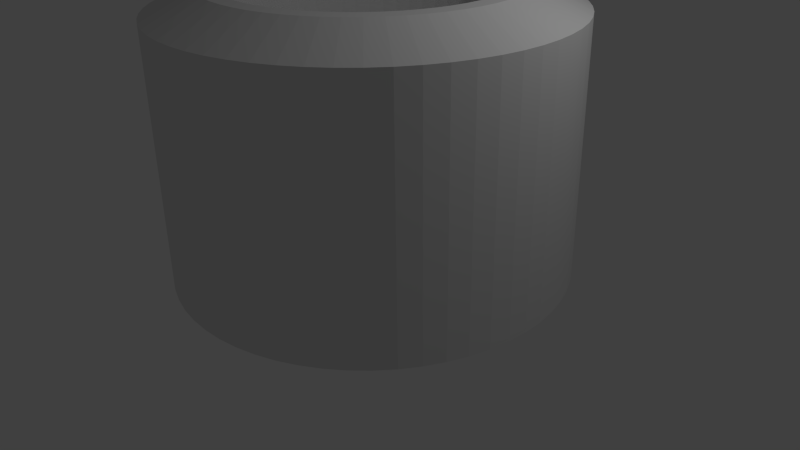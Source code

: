 # Source: centerled.blend  (saved by Blender 2.69.0; exported with 4.5.12 LTS)
import bpy
from mathutils import Matrix  # noqa: F401  (used for matrix-valued properties, if any)

bpy.ops.wm.read_factory_settings(use_empty=True)
scene = bpy.context.scene
scene.name = 'Scene'

# ---- collections
col_collection_1 = bpy.data.collections.new('Collection 1'); scene.collection.children.link(col_collection_1)

# ---- materials (node trees are filled in below, after node groups)
mat_material = bpy.data.materials.new('Material')
mat_material.alpha_threshold = 0.0
mat_material.use_transparent_shadow = False
mat_material.roughness = 0.5
mat_material.line_color = (0.0, 0.0, 0.0, 1.0)

# ---- material node trees

# ---- world
world_world = bpy.data.worlds.new('World'); scene.world = world_world
world_world.color = (0.05088, 0.05088, 0.05088)
world_world.use_sun_shadow = False
world_world.sun_shadow_jitter_overblur = 0.0
world_world.cycles.sampling_method = 'MANUAL'
world_world.cycles.sample_map_resolution = 256

# ---- cameras
cam_camera = bpy.data.cameras.new('Camera')
cam_camera.clip_end = 100.0
cam_camera.lens = 35.0
cam_camera.sensor_width = 32.0
cam_camera.sensor_height = 18.0
cam_camera.ortho_scale = 7.314
cam_camera.dof.focus_distance = 0.0
cam_camera.dof.aperture_fstop = 128.0

# ---- lights
light_lamp = bpy.data.lights.new('Lamp', 'POINT')
light_lamp.transmission_factor = 0.0
light_lamp.cutoff_distance = 30.0
light_lamp.energy = 100.0
light_lamp.shadow_buffer_clip_start = 1.001
light_lamp.shadow_soft_size = 0.1
light_lamp.shadow_maximum_resolution = 0.006
light_lamp.use_absolute_resolution = True
light_lamp.cycles.use_multiple_importance_sampling = False

# ---- meshes
me_cube = bpy.data.meshes.new('Cube')
me_cube.from_pydata([(1.706, -0.002883, -0.01335), (1.906, -0.002883, -0.01335), (2.506, -0.002883, -0.01335), (2.506, -0.002883, -0.01335), (2.506, -0.002883, -0.01335), (2.506, -0.002883, -0.01335), (2.506, -0.002883, 3.187), (1.906, -0.002883, 3.487), (1.706, -0.002883, 3.487), (1.696, -0.1812, -0.01335), (1.895, -0.2021, -0.01335), (2.492, -0.2648, -0.01335), (2.492, -0.2648, -0.01335), (2.492, -0.2648, -0.01335), (2.492, -0.2648, -0.01335), (2.492, -0.2648, 3.187), (1.895, -0.2021, 3.487), (1.696, -0.1812, 3.487), (1.668, -0.3575, -0.01335), (1.864, -0.3991, -0.01335), (2.451, -0.5238, -0.01335), (2.451, -0.5238, -0.01335), (2.451, -0.5238, -0.01335), (2.451, -0.5238, -0.01335), (2.451, -0.5238, 3.187), (1.864, -0.3991, 3.487), (1.668, -0.3575, 3.487), (1.622, -0.5299, -0.01335), (1.812, -0.5917, -0.01335), (2.382, -0.7771, -0.01335), (2.382, -0.7771, -0.01335), (2.382, -0.7771, -0.01335), (2.382, -0.7771, -0.01335), (2.382, -0.7771, 3.187), (1.812, -0.5917, 3.487), (1.622, -0.5299, 3.487), (1.557, -0.6965, -0.01335), (1.74, -0.7779, -0.01335), (2.288, -1.022, -0.01335), (2.288, -1.022, -0.01335), (2.288, -1.022, -0.01335), (2.288, -1.022, -0.01335), (2.288, -1.022, 3.187), (1.74, -0.7779, 3.487), (1.557, -0.6965, 3.487), (1.476, -0.8555, -0.01335), (1.649, -0.9555, -0.01335), (2.169, -1.255, -0.01335), (2.169, -1.255, -0.01335), (2.169, -1.255, -0.01335), (2.169, -1.255, -0.01335), (2.169, -1.255, 3.187), (1.649, -0.9555, 3.487), (1.476, -0.8555, 3.487), (1.378, -1.005, -0.01335), (1.54, -1.123, -0.01335), (2.026, -1.475, -0.01335), (2.026, -1.475, -0.01335), (2.026, -1.475, -0.01335), (2.026, -1.475, -0.01335), (2.026, -1.475, 3.187), (1.54, -1.123, 3.487), (1.378, -1.005, 3.487), (1.266, -1.144, -0.01335), (1.414, -1.278, -0.01335), (1.86, -1.679, -0.01335), (1.86, -1.679, -0.01335), (1.86, -1.679, -0.01335), (1.86, -1.679, -0.01335), (1.86, -1.679, 3.187), (1.414, -1.278, 3.487), (1.266, -1.144, 3.487), (1.139, -1.27, -0.01335), (1.273, -1.418, -0.01335), (1.675, -1.864, -0.01335), (1.675, -1.864, -0.01335), (1.675, -1.864, -0.01335), (1.675, -1.864, -0.01335), (1.675, -1.864, 3.187), (1.273, -1.418, 3.487), (1.139, -1.27, 3.487), (1.0, -1.382, -0.01335), (1.118, -1.544, -0.01335), (1.471, -2.029, -0.01335), (1.471, -2.029, -0.01335), (1.471, -2.029, -0.01335), (1.471, -2.029, -0.01335), (1.471, -2.029, 3.187), (1.118, -1.544, 3.487), (1.0, -1.382, 3.487), (0.8505, -1.479, -0.01335), (0.9505, -1.652, -0.01335), (1.25, -2.172, -0.01335), (1.25, -2.172, -0.01335), (1.25, -2.172, -0.01335), (1.25, -2.172, -0.01335), (1.25, -2.172, 3.187), (0.9505, -1.652, 3.487), (0.8505, -1.479, 3.487), (0.6913, -1.56, -0.01335), (0.7726, -1.742, -0.01335), (1.017, -2.291, -0.01335), (1.017, -2.291, -0.01335), (1.017, -2.291, -0.01335), (1.017, -2.291, -0.01335), (1.017, -2.291, 3.187), (0.7726, -1.742, 3.487), (0.6913, -1.56, 3.487), (0.5244, -1.623, -0.01335), (0.5862, -1.814, -0.01335), (0.7717, -2.384, -0.01335), (0.7717, -2.384, -0.01335), (0.7717, -2.384, -0.01335), (0.7717, -2.384, -0.01335), (0.7717, -2.384, 3.187), (0.5862, -1.814, 3.487), (0.5244, -1.623, 3.487), (0.3519, -1.669, -0.01335), (0.3935, -1.865, -0.01335), (0.5182, -2.452, -0.01335), (0.5182, -2.452, -0.01335), (0.5182, -2.452, -0.01335), (0.5182, -2.452, -0.01335), (0.5182, -2.452, 3.187), (0.3935, -1.865, 3.487), (0.3519, -1.669, 3.487), (0.1755, -1.697, -0.01335), (0.1964, -1.896, -0.01335), (0.2591, -2.493, -0.01335), (0.2591, -2.493, -0.01335), (0.2591, -2.493, -0.01335), (0.2591, -2.493, -0.01335), (0.2591, -2.493, 3.187), (0.1964, -1.896, 3.487), (0.1755, -1.697, 3.487), (-0.002884, -1.706, -0.01335), (-0.002884, -1.906, -0.01335), (-0.002885, -2.506, -0.01335), (-0.002885, -2.506, -0.01335), (-0.002885, -2.506, -0.01335), (-0.002885, -2.506, -0.01335), (-0.002885, -2.506, 3.187), (-0.002884, -1.906, 3.487), (-0.002884, -1.706, 3.487), (-0.1812, -1.696, -0.01335), (-0.2021, -1.895, -0.01335), (-0.2648, -2.492, -0.01335), (-0.2648, -2.492, -0.01335), (-0.2648, -2.492, -0.01335), (-0.2648, -2.492, -0.01335), (-0.2648, -2.492, 3.187), (-0.2021, -1.895, 3.487), (-0.1812, -1.696, 3.487), (-0.3575, -1.668, -0.01335), (-0.3991, -1.864, -0.01335), (-0.5238, -2.451, -0.01335), (-0.5238, -2.451, -0.01335), (-0.5238, -2.451, -0.01335), (-0.5238, -2.451, -0.01335), (-0.5238, -2.451, 3.187), (-0.3991, -1.864, 3.487), (-0.3575, -1.668, 3.487), (-0.5299, -1.622, -0.01335), (-0.5917, -1.812, -0.01335), (-0.7771, -2.382, -0.01335), (-0.7771, -2.382, -0.01335), (-0.7771, -2.382, -0.01335), (-0.7771, -2.382, -0.01335), (-0.7771, -2.382, 3.187), (-0.5917, -1.812, 3.487), (-0.5299, -1.622, 3.487), (-0.6965, -1.557, -0.01335), (-0.7779, -1.74, -0.01335), (-1.022, -2.288, -0.01335), (-1.022, -2.288, -0.01335), (-1.022, -2.288, -0.01335), (-1.022, -2.288, -0.01335), (-1.022, -2.288, 3.187), (-0.7779, -1.74, 3.487), (-0.6965, -1.557, 3.487), (-0.8555, -1.476, -0.01335), (-0.9555, -1.649, -0.01335), (-1.255, -2.169, -0.01335), (-1.255, -2.169, -0.01335), (-1.255, -2.169, -0.01335), (-1.255, -2.169, -0.01335), (-1.255, -2.169, 3.187), (-0.9555, -1.649, 3.487), (-0.8555, -1.476, 3.487), (-1.005, -1.378, -0.01335), (-1.123, -1.54, -0.01335), (-1.475, -2.026, -0.01335), (-1.475, -2.026, -0.01335), (-1.475, -2.026, -0.01335), (-1.475, -2.026, -0.01335), (-1.475, -2.026, 3.187), (-1.123, -1.54, 3.487), (-1.005, -1.378, 3.487), (-1.144, -1.266, -0.01335), (-1.278, -1.414, -0.01335), (-1.679, -1.86, -0.01335), (-1.679, -1.86, -0.01335), (-1.679, -1.86, -0.01335), (-1.679, -1.86, -0.01335), (-1.679, -1.86, 3.187), (-1.278, -1.414, 3.487), (-1.144, -1.266, 3.487), (-1.27, -1.139, -0.01335), (-1.418, -1.273, -0.01335), (-1.864, -1.675, -0.01335), (-1.864, -1.675, -0.01335), (-1.864, -1.675, -0.01335), (-1.864, -1.675, -0.01335), (-1.864, -1.675, 3.187), (-1.418, -1.273, 3.487), (-1.27, -1.139, 3.487), (-1.382, -1.0, -0.01335), (-1.544, -1.118, -0.01335), (-2.029, -1.471, -0.01335), (-2.029, -1.471, -0.01335), (-2.029, -1.471, -0.01335), (-2.029, -1.471, -0.01335), (-2.029, -1.471, 3.187), (-1.544, -1.118, 3.487), (-1.382, -1.0, 3.487), (-1.479, -0.8505, -0.01335), (-1.652, -0.9505, -0.01335), (-2.172, -1.25, -0.01335), (-2.172, -1.25, -0.01335), (-2.172, -1.25, -0.01335), (-2.172, -1.25, -0.01335), (-2.172, -1.25, 3.187), (-1.652, -0.9505, 3.487), (-1.479, -0.8505, 3.487), (-1.56, -0.6913, -0.01335), (-1.742, -0.7726, -0.01335), (-2.291, -1.017, -0.01335), (-2.291, -1.017, -0.01335), (-2.291, -1.017, -0.01335), (-2.291, -1.017, -0.01335), (-2.291, -1.017, 3.187), (-1.742, -0.7726, 3.487), (-1.56, -0.6913, 3.487), (-1.623, -0.5244, -0.01335), (-1.814, -0.5862, -0.01335), (-2.384, -0.7716, -0.01335), (-2.384, -0.7716, -0.01335), (-2.384, -0.7716, -0.01335), (-2.384, -0.7716, -0.01335), (-2.384, -0.7716, 3.187), (-1.814, -0.5862, 3.487), (-1.623, -0.5244, 3.487), (-1.669, -0.3519, -0.01335), (-1.865, -0.3935, -0.01335), (-2.452, -0.5182, -0.01335), (-2.452, -0.5182, -0.01335), (-2.452, -0.5182, -0.01335), (-2.452, -0.5182, -0.01335), (-2.452, -0.5182, 3.187), (-1.865, -0.3935, 3.487), (-1.669, -0.3519, 3.487), (-1.697, -0.1755, -0.01335), (-1.896, -0.1964, -0.01335), (-2.493, -0.2591, -0.01335), (-2.493, -0.2591, -0.01335), (-2.493, -0.2591, -0.01335), (-2.493, -0.2591, -0.01335), (-2.493, -0.2591, 3.187), (-1.896, -0.1964, 3.487), (-1.697, -0.1755, 3.487), (-1.706, 0.002885, -0.01335), (-1.906, 0.002885, -0.01335), (-2.506, 0.002886, -0.01335), (-2.506, 0.002886, -0.01335), (-2.506, 0.002886, -0.01335), (-2.506, 0.002886, -0.01335), (-2.506, 0.002886, 3.187), (-1.906, 0.002885, 3.487), (-1.706, 0.002885, 3.487), (-1.696, 0.1812, -0.01335), (-1.895, 0.2021, -0.01335), (-2.492, 0.2648, -0.01335), (-2.492, 0.2648, -0.01335), (-2.492, 0.2648, -0.01335), (-2.492, 0.2648, -0.01335), (-2.492, 0.2648, 3.187), (-1.895, 0.2021, 3.487), (-1.696, 0.1812, 3.487), (-1.668, 0.3575, -0.01335), (-1.864, 0.3991, -0.01335), (-2.451, 0.5238, -0.01335), (-2.451, 0.5238, -0.01335), (-2.451, 0.5238, -0.01335), (-2.451, 0.5238, -0.01335), (-2.451, 0.5238, 3.187), (-1.864, 0.3991, 3.487), (-1.668, 0.3575, 3.487), (-1.622, 0.5299, -0.01335), (-1.812, 0.5917, -0.01335), (-2.382, 0.7771, -0.01335), (-2.382, 0.7771, -0.01335), (-2.382, 0.7771, -0.01335), (-2.382, 0.7771, -0.01335), (-2.382, 0.7771, 3.187), (-1.812, 0.5917, 3.487), (-1.622, 0.5299, 3.487), (-1.557, 0.6965, -0.01335), (-1.74, 0.7779, -0.01335), (-2.288, 1.022, -0.01335), (-2.288, 1.022, -0.01335), (-2.288, 1.022, -0.01335), (-2.288, 1.022, -0.01335), (-2.288, 1.022, 3.187), (-1.74, 0.7779, 3.487), (-1.557, 0.6965, 3.487), (-1.476, 0.8555, -0.01335), (-1.649, 0.9555, -0.01335), (-2.169, 1.255, -0.01335), (-2.169, 1.255, -0.01335), (-2.169, 1.255, -0.01335), (-2.169, 1.255, -0.01335), (-2.169, 1.255, 3.187), (-1.649, 0.9555, 3.487), (-1.476, 0.8555, 3.487), (-1.378, 1.005, -0.01335), (-1.54, 1.123, -0.01335), (-2.026, 1.475, -0.01335), (-2.026, 1.475, -0.01335), (-2.026, 1.475, -0.01335), (-2.026, 1.475, -0.01335), (-2.026, 1.475, 3.187), (-1.54, 1.123, 3.487), (-1.378, 1.005, 3.487), (-1.266, 1.144, -0.01335), (-1.414, 1.278, -0.01335), (-1.86, 1.679, -0.01335), (-1.86, 1.679, -0.01335), (-1.86, 1.679, -0.01335), (-1.86, 1.679, -0.01335), (-1.86, 1.679, 3.187), (-1.414, 1.278, 3.487), (-1.266, 1.144, 3.487), (-1.139, 1.27, -0.01335), (-1.273, 1.418, -0.01335), (-1.675, 1.864, -0.01335), (-1.675, 1.864, -0.01335), (-1.675, 1.864, -0.01335), (-1.675, 1.864, -0.01335), (-1.675, 1.864, 3.187), (-1.273, 1.418, 3.487), (-1.139, 1.27, 3.487), (-1.0, 1.382, -0.01335), (-1.118, 1.544, -0.01335), (-1.471, 2.029, -0.01335), (-1.471, 2.029, -0.01335), (-1.471, 2.029, -0.01335), (-1.471, 2.029, -0.01335), (-1.471, 2.029, 3.187), (-1.118, 1.544, 3.487), (-1.0, 1.382, 3.487), (-0.8505, 1.479, -0.01335), (-0.9505, 1.652, -0.01335), (-1.25, 2.172, -0.01335), (-1.25, 2.172, -0.01335), (-1.25, 2.172, -0.01335), (-1.25, 2.172, -0.01335), (-1.25, 2.172, 3.187), (-0.9505, 1.652, 3.487), (-0.8505, 1.479, 3.487), (-0.6913, 1.56, -0.01335), (-0.7726, 1.742, -0.01335), (-1.017, 2.291, -0.01335), (-1.017, 2.291, -0.01335), (-1.017, 2.291, -0.01335), (-1.017, 2.291, -0.01335), (-1.017, 2.291, 3.187), (-0.7726, 1.742, 3.487), (-0.6913, 1.56, 3.487), (-0.5244, 1.623, -0.01335), (-0.5862, 1.814, -0.01335), (-0.7716, 2.384, -0.01335), (-0.7716, 2.384, -0.01335), (-0.7716, 2.384, -0.01335), (-0.7716, 2.384, -0.01335), (-0.7716, 2.384, 3.187), (-0.5862, 1.814, 3.487), (-0.5244, 1.623, 3.487), (-0.3519, 1.669, -0.01335), (-0.3935, 1.865, -0.01335), (-0.5182, 2.452, -0.01335), (-0.5182, 2.452, -0.01335), (-0.5182, 2.452, -0.01335), (-0.5182, 2.452, -0.01335), (-0.5182, 2.452, 3.187), (-0.3935, 1.865, 3.487), (-0.3519, 1.669, 3.487), (-0.1755, 1.697, -0.01335), (-0.1964, 1.896, -0.01335), (-0.2591, 2.493, -0.01335), (-0.2591, 2.493, -0.01335), (-0.2591, 2.493, -0.01335), (-0.2591, 2.493, -0.01335), (-0.2591, 2.493, 3.187), (-0.1964, 1.896, 3.487), (-0.1755, 1.697, 3.487), (0.002886, 1.706, -0.01335), (0.002886, 1.906, -0.01335), (0.002888, 2.506, -0.01335), (0.002888, 2.506, -0.01335), (0.002888, 2.506, -0.01335), (0.002888, 2.506, -0.01335), (0.002888, 2.506, 3.187), (0.002886, 1.906, 3.487), (0.002886, 1.706, 3.487), (0.1812, 1.696, -0.01335), (0.2021, 1.895, -0.01335), (0.2648, 2.492, -0.01335), (0.2648, 2.492, -0.01335), (0.2648, 2.492, -0.01335), (0.2648, 2.492, -0.01335), (0.2648, 2.492, 3.187), (0.2021, 1.895, 3.487), (0.1812, 1.696, 3.487), (0.3575, 1.668, -0.01335), (0.3991, 1.864, -0.01335), (0.5239, 2.451, -0.01335), (0.5239, 2.451, -0.01335), (0.5239, 2.451, -0.01335), (0.5239, 2.451, -0.01335), (0.5239, 2.451, 3.187), (0.3991, 1.864, 3.487), (0.3575, 1.668, 3.487), (0.5299, 1.622, -0.01335), (0.5917, 1.812, -0.01335), (0.7771, 2.382, -0.01335), (0.7771, 2.382, -0.01335), (0.7771, 2.382, -0.01335), (0.7771, 2.382, -0.01335), (0.7771, 2.382, 3.187), (0.5917, 1.812, 3.487), (0.5299, 1.622, 3.487), (0.6965, 1.557, -0.01335), (0.7779, 1.74, -0.01335), (1.022, 2.288, -0.01335), (1.022, 2.288, -0.01335), (1.022, 2.288, -0.01335), (1.022, 2.288, -0.01335), (1.022, 2.288, 3.187), (0.7779, 1.74, 3.487), (0.6965, 1.557, 3.487), (0.8555, 1.476, -0.01335), (0.9555, 1.649, -0.01335), (1.255, 2.169, -0.01335), (1.255, 2.169, -0.01335), (1.255, 2.169, -0.01335), (1.255, 2.169, -0.01335), (1.255, 2.169, 3.187), (0.9555, 1.649, 3.487), (0.8555, 1.476, 3.487), (1.005, 1.378, -0.01335), (1.123, 1.54, -0.01335), (1.475, 2.026, -0.01335), (1.475, 2.026, -0.01335), (1.475, 2.026, -0.01335), (1.475, 2.026, -0.01335), (1.475, 2.026, 3.187), (1.123, 1.54, 3.487), (1.005, 1.378, 3.487), (1.144, 1.266, -0.01335), (1.278, 1.414, -0.01335), (1.679, 1.86, -0.01335), (1.679, 1.86, -0.01335), (1.679, 1.86, -0.01335), (1.679, 1.86, -0.01335), (1.679, 1.86, 3.187), (1.278, 1.414, 3.487), (1.144, 1.266, 3.487), (1.27, 1.139, -0.01335), (1.418, 1.273, -0.01335), (1.864, 1.675, -0.01335), (1.864, 1.675, -0.01335), (1.864, 1.675, -0.01335), (1.864, 1.675, -0.01335), (1.864, 1.675, 3.187), (1.418, 1.273, 3.487), (1.27, 1.139, 3.487), (1.382, 1.0, -0.01335), (1.544, 1.118, -0.01335), (2.029, 1.471, -0.01335), (2.029, 1.471, -0.01335), (2.029, 1.471, -0.01335), (2.029, 1.471, -0.01335), (2.029, 1.471, 3.187), (1.544, 1.118, 3.487), (1.382, 1.0, 3.487), (1.479, 0.8505, -0.01335), (1.652, 0.9505, -0.01335), (2.172, 1.25, -0.01335), (2.172, 1.25, -0.01335), (2.172, 1.25, -0.01335), (2.172, 1.25, -0.01335), (2.172, 1.25, 3.187), (1.652, 0.9505, 3.487), (1.479, 0.8505, 3.487), (1.56, 0.6913, -0.01335), (1.742, 0.7726, -0.01335), (2.291, 1.017, -0.01335), (2.291, 1.017, -0.01335), (2.291, 1.017, -0.01335), (2.291, 1.017, -0.01335), (2.291, 1.017, 3.187), (1.742, 0.7726, 3.487), (1.56, 0.6913, 3.487), (1.623, 0.5244, -0.01335), (1.814, 0.5862, -0.01335), (2.384, 0.7716, -0.01335), (2.384, 0.7716, -0.01335), (2.384, 0.7716, -0.01335), (2.384, 0.7716, -0.01335), (2.384, 0.7716, 3.187), (1.814, 0.5862, 3.487), (1.623, 0.5244, 3.487), (1.669, 0.3519, -0.01335), (1.865, 0.3935, -0.01335), (2.452, 0.5182, -0.01335), (2.452, 0.5182, -0.01335), (2.452, 0.5182, -0.01335), (2.452, 0.5182, -0.01335), (2.452, 0.5182, 3.187), (1.865, 0.3935, 3.487), (1.669, 0.3519, 3.487), (1.697, 0.1755, -0.01335), (1.896, 0.1964, -0.01335), (2.493, 0.2591, -0.01335), (2.493, 0.2591, -0.01335), (2.493, 0.2591, -0.01335), (2.493, 0.2591, -0.01335), (2.493, 0.2591, 3.187), (1.896, 0.1964, 3.487), (1.697, 0.1755, 3.487), (1.706, -0.002887, -0.01335), (1.906, -0.002887, -0.01335), (2.506, -0.002889, -0.01335), (2.506, -0.002889, -0.01335), (2.506, -0.002889, -0.01335), (2.506, -0.002889, -0.01335), (2.506, -0.002889, 3.187), (1.906, -0.002887, 3.487), (1.706, -0.002886, 3.487)], [], [(0, 1, 5, 6, 7, 8), (14, 10, 19, 23), (5, 1, 10, 14), (0, 8, 17, 9), (8, 7, 16, 17), (7, 6, 15, 16), (6, 5, 14, 15), (4, 5, 14, 13), (3, 4, 13, 12), (2, 3, 12, 11), (1, 2, 11, 10), (1, 0, 9, 10), (23, 19, 28, 32), (9, 17, 26, 18), (17, 16, 25, 26), (16, 15, 24, 25), (15, 14, 23, 24), (13, 14, 23, 22), (12, 13, 22, 21), (11, 12, 21, 20), (10, 11, 20, 19), (10, 9, 18, 19), (32, 28, 37, 41), (18, 26, 35, 27), (26, 25, 34, 35), (25, 24, 33, 34), (24, 23, 32, 33), (22, 23, 32, 31), (21, 22, 31, 30), (20, 21, 30, 29), (19, 20, 29, 28), (19, 18, 27, 28), (41, 37, 46, 50), (27, 35, 44, 36), (35, 34, 43, 44), (34, 33, 42, 43), (33, 32, 41, 42), (31, 32, 41, 40), (30, 31, 40, 39), (29, 30, 39, 38), (28, 29, 38, 37), (28, 27, 36, 37), (50, 46, 55, 59), (36, 44, 53, 45), (44, 43, 52, 53), (43, 42, 51, 52), (42, 41, 50, 51), (40, 41, 50, 49), (39, 40, 49, 48), (38, 39, 48, 47), (37, 38, 47, 46), (37, 36, 45, 46), (59, 55, 64, 68), (45, 53, 62, 54), (53, 52, 61, 62), (52, 51, 60, 61), (51, 50, 59, 60), (49, 50, 59, 58), (48, 49, 58, 57), (47, 48, 57, 56), (46, 47, 56, 55), (46, 45, 54, 55), (68, 64, 73, 77), (54, 62, 71, 63), (62, 61, 70, 71), (61, 60, 69, 70), (60, 59, 68, 69), (58, 59, 68, 67), (57, 58, 67, 66), (56, 57, 66, 65), (55, 56, 65, 64), (55, 54, 63, 64), (77, 73, 82, 86), (63, 71, 80, 72), (71, 70, 79, 80), (70, 69, 78, 79), (69, 68, 77, 78), (67, 68, 77, 76), (66, 67, 76, 75), (65, 66, 75, 74), (64, 65, 74, 73), (64, 63, 72, 73), (86, 82, 91, 95), (72, 80, 89, 81), (80, 79, 88, 89), (79, 78, 87, 88), (78, 77, 86, 87), (76, 77, 86, 85), (75, 76, 85, 84), (74, 75, 84, 83), (73, 74, 83, 82), (73, 72, 81, 82), (95, 91, 100, 104), (81, 89, 98, 90), (89, 88, 97, 98), (88, 87, 96, 97), (87, 86, 95, 96), (85, 86, 95, 94), (84, 85, 94, 93), (83, 84, 93, 92), (82, 83, 92, 91), (82, 81, 90, 91), (104, 100, 109, 113), (90, 98, 107, 99), (98, 97, 106, 107), (97, 96, 105, 106), (96, 95, 104, 105), (94, 95, 104, 103), (93, 94, 103, 102), (92, 93, 102, 101), (91, 92, 101, 100), (91, 90, 99, 100), (113, 109, 118, 122), (99, 107, 116, 108), (107, 106, 115, 116), (106, 105, 114, 115), (105, 104, 113, 114), (103, 104, 113, 112), (102, 103, 112, 111), (101, 102, 111, 110), (100, 101, 110, 109), (100, 99, 108, 109), (122, 118, 127, 131), (108, 116, 125, 117), (116, 115, 124, 125), (115, 114, 123, 124), (114, 113, 122, 123), (112, 113, 122, 121), (111, 112, 121, 120), (110, 111, 120, 119), (109, 110, 119, 118), (109, 108, 117, 118), (131, 127, 136, 140), (117, 125, 134, 126), (125, 124, 133, 134), (124, 123, 132, 133), (123, 122, 131, 132), (121, 122, 131, 130), (120, 121, 130, 129), (119, 120, 129, 128), (118, 119, 128, 127), (118, 117, 126, 127), (140, 136, 145, 149), (126, 134, 143, 135), (134, 133, 142, 143), (133, 132, 141, 142), (132, 131, 140, 141), (130, 131, 140, 139), (129, 130, 139, 138), (128, 129, 138, 137), (127, 128, 137, 136), (127, 126, 135, 136), (149, 145, 154, 158), (135, 143, 152, 144), (143, 142, 151, 152), (142, 141, 150, 151), (141, 140, 149, 150), (139, 140, 149, 148), (138, 139, 148, 147), (137, 138, 147, 146), (136, 137, 146, 145), (136, 135, 144, 145), (158, 154, 163, 167), (144, 152, 161, 153), (152, 151, 160, 161), (151, 150, 159, 160), (150, 149, 158, 159), (148, 149, 158, 157), (147, 148, 157, 156), (146, 147, 156, 155), (145, 146, 155, 154), (145, 144, 153, 154), (167, 163, 172, 176), (153, 161, 170, 162), (161, 160, 169, 170), (160, 159, 168, 169), (159, 158, 167, 168), (157, 158, 167, 166), (156, 157, 166, 165), (155, 156, 165, 164), (154, 155, 164, 163), (154, 153, 162, 163), (176, 172, 181, 185), (162, 170, 179, 171), (170, 169, 178, 179), (169, 168, 177, 178), (168, 167, 176, 177), (166, 167, 176, 175), (165, 166, 175, 174), (164, 165, 174, 173), (163, 164, 173, 172), (163, 162, 171, 172), (185, 181, 190, 194), (171, 179, 188, 180), (179, 178, 187, 188), (178, 177, 186, 187), (177, 176, 185, 186), (175, 176, 185, 184), (174, 175, 184, 183), (173, 174, 183, 182), (172, 173, 182, 181), (172, 171, 180, 181), (194, 190, 199, 203), (180, 188, 197, 189), (188, 187, 196, 197), (187, 186, 195, 196), (186, 185, 194, 195), (184, 185, 194, 193), (183, 184, 193, 192), (182, 183, 192, 191), (181, 182, 191, 190), (181, 180, 189, 190), (203, 199, 208, 212), (189, 197, 206, 198), (197, 196, 205, 206), (196, 195, 204, 205), (195, 194, 203, 204), (193, 194, 203, 202), (192, 193, 202, 201), (191, 192, 201, 200), (190, 191, 200, 199), (190, 189, 198, 199), (212, 208, 217, 221), (198, 206, 215, 207), (206, 205, 214, 215), (205, 204, 213, 214), (204, 203, 212, 213), (202, 203, 212, 211), (201, 202, 211, 210), (200, 201, 210, 209), (199, 200, 209, 208), (199, 198, 207, 208), (221, 217, 226, 230), (207, 215, 224, 216), (215, 214, 223, 224), (214, 213, 222, 223), (213, 212, 221, 222), (211, 212, 221, 220), (210, 211, 220, 219), (209, 210, 219, 218), (208, 209, 218, 217), (208, 207, 216, 217), (230, 226, 235, 239), (216, 224, 233, 225), (224, 223, 232, 233), (223, 222, 231, 232), (222, 221, 230, 231), (220, 221, 230, 229), (219, 220, 229, 228), (218, 219, 228, 227), (217, 218, 227, 226), (217, 216, 225, 226), (239, 235, 244, 248), (225, 233, 242, 234), (233, 232, 241, 242), (232, 231, 240, 241), (231, 230, 239, 240), (229, 230, 239, 238), (228, 229, 238, 237), (227, 228, 237, 236), (226, 227, 236, 235), (226, 225, 234, 235), (248, 244, 253, 257), (234, 242, 251, 243), (242, 241, 250, 251), (241, 240, 249, 250), (240, 239, 248, 249), (238, 239, 248, 247), (237, 238, 247, 246), (236, 237, 246, 245), (235, 236, 245, 244), (235, 234, 243, 244), (257, 253, 262, 266), (243, 251, 260, 252), (251, 250, 259, 260), (250, 249, 258, 259), (249, 248, 257, 258), (247, 248, 257, 256), (246, 247, 256, 255), (245, 246, 255, 254), (244, 245, 254, 253), (244, 243, 252, 253), (266, 262, 271, 275), (252, 260, 269, 261), (260, 259, 268, 269), (259, 258, 267, 268), (258, 257, 266, 267), (256, 257, 266, 265), (255, 256, 265, 264), (254, 255, 264, 263), (253, 254, 263, 262), (253, 252, 261, 262), (275, 271, 280, 284), (261, 269, 278, 270), (269, 268, 277, 278), (268, 267, 276, 277), (267, 266, 275, 276), (265, 266, 275, 274), (264, 265, 274, 273), (263, 264, 273, 272), (262, 263, 272, 271), (262, 261, 270, 271), (284, 280, 289, 293), (270, 278, 287, 279), (278, 277, 286, 287), (277, 276, 285, 286), (276, 275, 284, 285), (274, 275, 284, 283), (273, 274, 283, 282), (272, 273, 282, 281), (271, 272, 281, 280), (271, 270, 279, 280), (293, 289, 298, 302), (279, 287, 296, 288), (287, 286, 295, 296), (286, 285, 294, 295), (285, 284, 293, 294), (283, 284, 293, 292), (282, 283, 292, 291), (281, 282, 291, 290), (280, 281, 290, 289), (280, 279, 288, 289), (302, 298, 307, 311), (288, 296, 305, 297), (296, 295, 304, 305), (295, 294, 303, 304), (294, 293, 302, 303), (292, 293, 302, 301), (291, 292, 301, 300), (290, 291, 300, 299), (289, 290, 299, 298), (289, 288, 297, 298), (311, 307, 316, 320), (297, 305, 314, 306), (305, 304, 313, 314), (304, 303, 312, 313), (303, 302, 311, 312), (301, 302, 311, 310), (300, 301, 310, 309), (299, 300, 309, 308), (298, 299, 308, 307), (298, 297, 306, 307), (320, 316, 325, 329), (306, 314, 323, 315), (314, 313, 322, 323), (313, 312, 321, 322), (312, 311, 320, 321), (310, 311, 320, 319), (309, 310, 319, 318), (308, 309, 318, 317), (307, 308, 317, 316), (307, 306, 315, 316), (329, 325, 334, 338), (315, 323, 332, 324), (323, 322, 331, 332), (322, 321, 330, 331), (321, 320, 329, 330), (319, 320, 329, 328), (318, 319, 328, 327), (317, 318, 327, 326), (316, 317, 326, 325), (316, 315, 324, 325), (338, 334, 343, 347), (324, 332, 341, 333), (332, 331, 340, 341), (331, 330, 339, 340), (330, 329, 338, 339), (328, 329, 338, 337), (327, 328, 337, 336), (326, 327, 336, 335), (325, 326, 335, 334), (325, 324, 333, 334), (347, 343, 352, 356), (333, 341, 350, 342), (341, 340, 349, 350), (340, 339, 348, 349), (339, 338, 347, 348), (337, 338, 347, 346), (336, 337, 346, 345), (335, 336, 345, 344), (334, 335, 344, 343), (334, 333, 342, 343), (356, 352, 361, 365), (342, 350, 359, 351), (350, 349, 358, 359), (349, 348, 357, 358), (348, 347, 356, 357), (346, 347, 356, 355), (345, 346, 355, 354), (344, 345, 354, 353), (343, 344, 353, 352), (343, 342, 351, 352), (365, 361, 370, 374), (351, 359, 368, 360), (359, 358, 367, 368), (358, 357, 366, 367), (357, 356, 365, 366), (355, 356, 365, 364), (354, 355, 364, 363), (353, 354, 363, 362), (352, 353, 362, 361), (352, 351, 360, 361), (374, 370, 379, 383), (360, 368, 377, 369), (368, 367, 376, 377), (367, 366, 375, 376), (366, 365, 374, 375), (364, 365, 374, 373), (363, 364, 373, 372), (362, 363, 372, 371), (361, 362, 371, 370), (361, 360, 369, 370), (383, 379, 388, 392), (369, 377, 386, 378), (377, 376, 385, 386), (376, 375, 384, 385), (375, 374, 383, 384), (373, 374, 383, 382), (372, 373, 382, 381), (371, 372, 381, 380), (370, 371, 380, 379), (370, 369, 378, 379), (392, 388, 397, 401), (378, 386, 395, 387), (386, 385, 394, 395), (385, 384, 393, 394), (384, 383, 392, 393), (382, 383, 392, 391), (381, 382, 391, 390), (380, 381, 390, 389), (379, 380, 389, 388), (379, 378, 387, 388), (401, 397, 406, 410), (387, 395, 404, 396), (395, 394, 403, 404), (394, 393, 402, 403), (393, 392, 401, 402), (391, 392, 401, 400), (390, 391, 400, 399), (389, 390, 399, 398), (388, 389, 398, 397), (388, 387, 396, 397), (410, 406, 415, 419), (396, 404, 413, 405), (404, 403, 412, 413), (403, 402, 411, 412), (402, 401, 410, 411), (400, 401, 410, 409), (399, 400, 409, 408), (398, 399, 408, 407), (397, 398, 407, 406), (397, 396, 405, 406), (419, 415, 424, 428), (405, 413, 422, 414), (413, 412, 421, 422), (412, 411, 420, 421), (411, 410, 419, 420), (409, 410, 419, 418), (408, 409, 418, 417), (407, 408, 417, 416), (406, 407, 416, 415), (406, 405, 414, 415), (428, 424, 433, 437), (414, 422, 431, 423), (422, 421, 430, 431), (421, 420, 429, 430), (420, 419, 428, 429), (418, 419, 428, 427), (417, 418, 427, 426), (416, 417, 426, 425), (415, 416, 425, 424), (415, 414, 423, 424), (437, 433, 442, 446), (423, 431, 440, 432), (431, 430, 439, 440), (430, 429, 438, 439), (429, 428, 437, 438), (427, 428, 437, 436), (426, 427, 436, 435), (425, 426, 435, 434), (424, 425, 434, 433), (424, 423, 432, 433), (446, 442, 451, 455), (432, 440, 449, 441), (440, 439, 448, 449), (439, 438, 447, 448), (438, 437, 446, 447), (436, 437, 446, 445), (435, 436, 445, 444), (434, 435, 444, 443), (433, 434, 443, 442), (433, 432, 441, 442), (455, 451, 460, 464), (441, 449, 458, 450), (449, 448, 457, 458), (448, 447, 456, 457), (447, 446, 455, 456), (445, 446, 455, 454), (444, 445, 454, 453), (443, 444, 453, 452), (442, 443, 452, 451), (442, 441, 450, 451), (464, 460, 469, 473), (450, 458, 467, 459), (458, 457, 466, 467), (457, 456, 465, 466), (456, 455, 464, 465), (454, 455, 464, 463), (453, 454, 463, 462), (452, 453, 462, 461), (451, 452, 461, 460), (451, 450, 459, 460), (473, 469, 478, 482), (459, 467, 476, 468), (467, 466, 475, 476), (466, 465, 474, 475), (465, 464, 473, 474), (463, 464, 473, 472), (462, 463, 472, 471), (461, 462, 471, 470), (460, 461, 470, 469), (460, 459, 468, 469), (482, 478, 487, 491), (468, 476, 485, 477), (476, 475, 484, 485), (475, 474, 483, 484), (474, 473, 482, 483), (472, 473, 482, 481), (471, 472, 481, 480), (470, 471, 480, 479), (469, 470, 479, 478), (469, 468, 477, 478), (492, 491, 500, 501), (477, 485, 494, 486), (485, 484, 493, 494), (484, 483, 492, 493), (483, 482, 491, 492), (481, 482, 491, 490), (480, 481, 490, 489), (479, 480, 489, 488), (478, 479, 488, 487), (478, 477, 486, 487), (500, 496, 505, 509), (490, 491, 500, 499), (489, 490, 499, 498), (488, 489, 498, 497), (487, 488, 497, 496), (487, 486, 495, 496), (491, 487, 496, 500), (486, 494, 503, 495), (494, 493, 502, 503), (493, 492, 501, 502), (509, 505, 514, 518), (495, 503, 512, 504), (503, 502, 511, 512), (502, 501, 510, 511), (501, 500, 509, 510), (499, 500, 509, 508), (498, 499, 508, 507), (497, 498, 507, 506), (496, 497, 506, 505), (496, 495, 504, 505), (518, 514, 523, 527), (504, 512, 521, 513), (512, 511, 520, 521), (511, 510, 519, 520), (510, 509, 518, 519), (508, 509, 518, 517), (507, 508, 517, 516), (506, 507, 516, 515), (505, 506, 515, 514), (505, 504, 513, 514), (527, 523, 532, 536), (513, 521, 530, 522), (521, 520, 529, 530), (520, 519, 528, 529), (519, 518, 527, 528), (517, 518, 527, 526), (516, 517, 526, 525), (515, 516, 525, 524), (514, 515, 524, 523), (514, 513, 522, 523), (536, 532, 541, 545), (522, 530, 539, 531), (530, 529, 538, 539), (529, 528, 537, 538), (528, 527, 536, 537), (526, 527, 536, 535), (525, 526, 535, 534), (524, 525, 534, 533), (523, 524, 533, 532), (523, 522, 531, 532), (540, 548, 547, 546, 545, 541), (531, 539, 548, 540), (539, 538, 547, 548), (538, 537, 546, 547), (537, 536, 545, 546), (535, 536, 545, 544), (534, 535, 544, 543), (533, 534, 543, 542), (532, 533, 542, 541), (532, 531, 540, 541)])
me_cube.materials.append(mat_material)
me_cube.use_remesh_preserve_volume = False
me_cube.use_remesh_preserve_attributes = False
me_cube.use_mirror_vertex_groups = False
me_cube.update()

# ---- objects
ob_cube = bpy.data.objects.new('Cube', me_cube)
ob_lamp = bpy.data.objects.new('Lamp', light_lamp)
ob_camera = bpy.data.objects.new('Camera', cam_camera)

# ---- transforms, parenting, visibility, modifiers, constraints
ob_cube.location = (0.0, 0.0, 0.0)
ob_cube.lock_rotations_4d = False
ob_cube.empty_display_type = 'ARROWS'
ob_cube.lineart.crease_threshold = 0.0
ob_lamp.location = (4.076, 1.005, 5.904)
ob_lamp.rotation_euler = (0.6503, 0.05522, 1.866)
ob_lamp.lock_rotations_4d = False
ob_lamp.empty_display_type = 'ARROWS'
ob_lamp.color = (0.0, 0.0, 0.0, 0.0)
ob_lamp.lineart.crease_threshold = 0.0
ob_camera.location = (7.481, -6.508, 5.344)
ob_camera.rotation_euler = (1.109, 0.01082, 0.8149)
ob_camera.lock_rotations_4d = False
ob_camera.empty_display_type = 'ARROWS'
ob_camera.color = (0.0, 0.0, 0.0, 0.0)
ob_camera.display_type = 'WIRE'
ob_camera.lineart.crease_threshold = 0.0

# ---- collection membership
col_collection_1.objects.link(ob_cube)
col_collection_1.objects.link(ob_lamp)
col_collection_1.objects.link(ob_camera)

# ---- scene / render settings (as saved in the file)
scene.camera = ob_camera
scene.frame_start = 1; scene.frame_end = 250; scene.frame_set(1)
scene.render.engine = 'BLENDER_EEVEE_NEXT'
scene.render.image_settings.compression = 90
scene.render.resolution_percentage = 50
scene.render.dither_intensity = 0.0
scene.cycles.use_denoising = False
scene.cycles.samples = 10
scene.cycles.sampling_pattern = 'TABULATED_SOBOL'
scene.cycles.light_sampling_threshold = 0.0
scene.cycles.use_adaptive_sampling = False
scene.cycles.use_light_tree = False
scene.cycles.blur_glossy = 0.0
scene.cycles.volume_bounces = 1
scene.cycles.pixel_filter_type = 'GAUSSIAN'
scene.cycles.sample_clamp_indirect = 0.0
scene.view_settings.view_transform = 'Standard'
bpy.context.view_layer.update()
